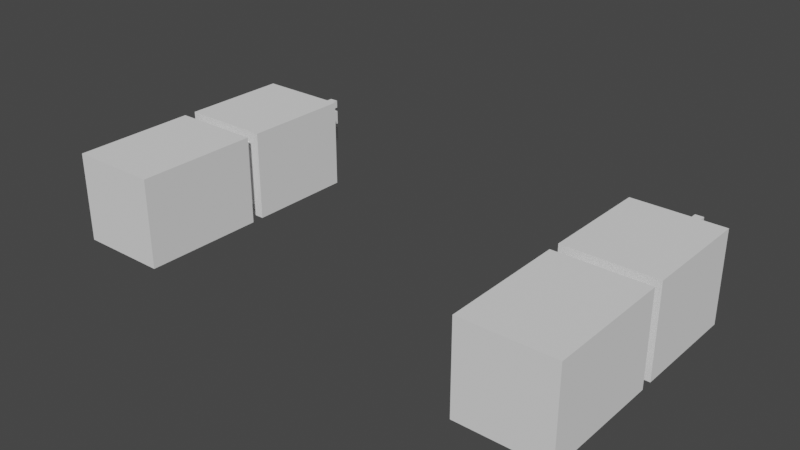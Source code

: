 # Source: hands.blend  (saved by Blender 3.6.11; exported with 4.5.12 LTS)
import bpy
from mathutils import Matrix  # noqa: F401  (used for matrix-valued properties, if any)

bpy.ops.wm.read_factory_settings(use_empty=True)
scene = bpy.context.scene
scene.name = 'Scene'

# ---- collections
col_collection = bpy.data.collections.new('Collection'); scene.collection.children.link(col_collection)

# ---- world
world_world = bpy.data.worlds.new('World'); scene.world = world_world
world_world.use_nodes = True; world_world.node_tree.nodes.clear()
_N = world_world.node_tree.nodes; _L = world_world.node_tree.links
n0 = _N.new('ShaderNodeOutputWorld'); n0.name = 'World Output'; n0.location = (300, 300)
n1 = _N.new('ShaderNodeBackground'); n1.name = 'Background'; n1.location = (10, 300)
n1.inputs[0].default_value = (0.05088, 0.05088, 0.05088, 1.0)
_L.new(n1.outputs[0], n0.inputs[0])
n0.is_active_output = True
world_world.color = (0.05088, 0.05088, 0.05088)
world_world.use_sun_shadow = False
world_world.sun_shadow_jitter_overblur = 0.0

# ---- meshes
me_cube_001 = bpy.data.meshes.new('Cube.001')
me_cube_001.from_pydata([(0.7282, -1.145, -0.6138), (0.7282, -1.145, 0.8367), (0.7224, 0.8554, -0.62), (0.7224, 0.8554, 0.8428), (2.179, -1.145, -0.6138), (2.179, -1.145, 0.8367), (2.185, 0.8554, -0.62), (2.185, 0.8554, 0.8428), (0.9139, 0.8554, 0.6515), (0.9139, 0.8554, -0.4286), (1.994, 0.8554, -0.4286), (1.994, 0.8554, 0.6515), (0.9147, 1.053, 0.6515), (0.9147, 1.053, -0.4286), (1.994, 1.053, -0.4286), (1.994, 1.053, 0.6515), (0.7244, 1.053, 0.8416), (0.7244, 1.053, -0.6187), (2.184, 1.053, -0.6187), (2.184, 1.053, 0.8416), (0.7369, 2.817, 0.8416), (0.7369, 2.817, -0.6187), (2.194, 2.817, -0.6187), (2.194, 2.817, 0.8416), (0.9175, 2.817, 0.662), (0.9175, 2.817, -0.4392), (2.017, 2.817, -0.4392), (2.017, 2.817, 0.662), (0.9162, 2.594, 0.662), (0.9162, 2.594, -0.4392), (2.016, 2.594, -0.4392), (2.016, 2.594, 0.662), (1.255, 3.226, -0.2918), (1.255, 3.226, 0.5147), (1.661, 3.226, -0.2918), (1.661, 3.226, 0.5147), (1.734, 2.594, 0.5147), (1.734, 2.594, -0.2918), (1.131, 2.594, -0.2918), (1.131, 2.594, 0.5147), (1.255, 3.226, 0.1114), (1.543, 3.226, 0.5147), (1.661, 3.226, 0.1114), (1.543, 3.226, -0.2918), (1.349, 3.226, -0.2918), (1.349, 3.226, 0.5147), (1.543, 3.226, 0.3341), (1.349, 3.226, 0.3341), (1.349, 3.226, 0.02117), (1.543, 3.226, 0.02117), (1.519, 3.226, 0.0602), (1.519, 3.226, 0.2951), (1.373, 3.226, 0.2951), (1.373, 3.226, 0.0602), (1.515, 3.226, 0.3602), (1.377, 3.226, 0.3602), (1.515, 3.226, 0.4886), (1.377, 3.226, 0.4886), (1.522, 3.226, -0.01349), (1.522, 3.226, -0.2572), (1.37, 3.226, -0.2572), (1.37, 3.226, -0.01349), (1.377, 3.59, 0.4886), (1.515, 3.59, 0.4886), (1.519, 3.59, 0.2951), (1.519, 3.59, 0.0602), (1.515, 3.59, 0.3602), (1.377, 3.59, 0.3602), (1.373, 3.59, 0.2951), (1.373, 3.59, 0.0602), (1.522, 3.59, -0.01349), (1.522, 3.59, -0.2572), (1.37, 3.59, -0.2572), (1.37, 3.59, -0.01349)], [], [(0, 1, 3, 2), (7, 6, 10, 11), (6, 7, 5, 4), (4, 5, 1, 0), (2, 6, 4, 0), (7, 3, 1, 5), (11, 10, 14, 15), (6, 2, 9, 10), (3, 7, 11, 8), (2, 3, 8, 9), (14, 13, 17, 18), (10, 9, 13, 14), (8, 11, 15, 12), (9, 8, 12, 13), (16, 19, 23, 20), (12, 15, 19, 16), (13, 12, 16, 17), (15, 14, 18, 19), (23, 22, 26, 27), (17, 16, 20, 21), (19, 18, 22, 23), (18, 17, 21, 22), (24, 27, 31, 28), (22, 21, 25, 26), (20, 23, 27, 24), (21, 20, 24, 25), (25, 24, 28, 29), (27, 26, 30, 31), (26, 25, 29, 30), (36, 37, 34, 42, 35), (38, 39, 33, 40, 32), (28, 31, 36, 39), (29, 28, 39, 38), (37, 38, 32, 44, 43, 34), (31, 30, 37, 36), (30, 29, 38, 37), (39, 36, 35, 41, 45, 33), (40, 33, 45, 47, 48, 44, 32), (41, 35, 42, 34, 43, 49, 46), (43, 44, 60, 59), (46, 49, 50, 51), (47, 45, 57, 55), (47, 46, 51, 52), (51, 50, 65, 64), (46, 47, 55, 54), (45, 41, 56, 57), (49, 48, 53, 50), (60, 61, 73, 72), (41, 46, 54, 56), (48, 47, 52, 53), (54, 55, 67, 66), (48, 49, 58, 61), (49, 43, 59, 58), (44, 48, 61, 60), (63, 66, 67, 62), (69, 68, 64, 65), (70, 71, 72, 73), (52, 51, 64, 68), (50, 53, 69, 65), (56, 54, 66, 63), (61, 58, 70, 73), (53, 52, 68, 69), (57, 56, 63, 62), (58, 59, 71, 70), (55, 57, 62, 67), (59, 60, 72, 71)])
_uv = me_cube_001.uv_layers.new(name='UVMap')
_uv.uv.foreach_set('vector', [0.375, 0.0, 0.625, 0.0, 0.625, 0.25, 0.375, 0.25, 0.625, 0.5, 0.375, 0.5, 0.375, 0.5, 0.625, 0.5, 0.375, 0.5, 0.625, 0.5, 0.625, 0.75, 0.375, 0.75, 0.375, 0.75, 0.625, 0.75, 0.625, 1.0, 0.375, 1.0, 0.125, 0.5, 0.375, 0.5, 0.375, 0.75, 0.125, 0.75, 0.625, 0.5, 0.875, 0.5, 0.875, 0.75, 0.625, 0.75, 0.625, 0.5, 0.375, 0.5, 0.375, 0.5, 0.625, 0.5, 0.375, 0.5, 0.125, 0.5, 0.125, 0.5, 0.375, 0.5, 0.875, 0.5, 0.625, 0.5, 0.625, 0.5, 0.875, 0.5, 0.375, 0.25, 0.625, 0.25, 0.625, 0.25, 0.375, 0.25, 0.375, 0.5, 0.125, 0.5, 0.125, 0.5, 0.375, 0.5, 0.375, 0.5, 0.125, 0.5, 0.125, 0.5, 0.375, 0.5, 0.875, 0.5, 0.625, 0.5, 0.625, 0.5, 0.875, 0.5, 0.375, 0.25, 0.625, 0.25, 0.625, 0.25, 0.375, 0.25, 0.875, 0.5, 0.625, 0.5, 0.625, 0.5, 0.875, 0.5, 0.875, 0.5, 0.625, 0.5, 0.625, 0.5, 0.875, 0.5, 0.375, 0.25, 0.625, 0.25, 0.625, 0.25, 0.375, 0.25, 0.625, 0.5, 0.375, 0.5, 0.375, 0.5, 0.625, 0.5, 0.625, 0.5, 0.375, 0.5, 0.375, 0.5, 0.625, 0.5, 0.375, 0.25, 0.625, 0.25, 0.625, 0.25, 0.375, 0.25, 0.625, 0.5, 0.375, 0.5, 0.375, 0.5, 0.625, 0.5, 0.375, 0.5, 0.125, 0.5, 0.125, 0.5, 0.375, 0.5, 0.875, 0.5, 0.625, 0.5, 0.625, 0.5, 0.875, 0.5, 0.375, 0.5, 0.125, 0.5, 0.125, 0.5, 0.375, 0.5, 0.875, 0.5, 0.625, 0.5, 0.625, 0.5, 0.875, 0.5, 0.375, 0.25, 0.625, 0.25, 0.625, 0.25, 0.375, 0.25, 0.375, 0.25, 0.625, 0.25, 0.625, 0.25, 0.375, 0.25, 0.625, 0.5, 0.375, 0.5, 0.375, 0.5, 0.625, 0.5, 0.375, 0.5, 0.125, 0.5, 0.125, 0.5, 0.375, 0.5, 0.625, 0.5, 0.375, 0.5, 0.375, 0.5, 0.5, 0.5, 0.625, 0.5, 0.375, 0.25, 0.625, 0.25, 0.625, 0.25, 0.5, 0.25, 0.375, 0.25, 0.875, 0.5, 0.625, 0.5, 0.625, 0.5, 0.875, 0.5, 0.375, 0.25, 0.625, 0.25, 0.625, 0.25, 0.375, 0.25, 0.375, 0.5, 0.125, 0.5, 0.125, 0.5, 0.1875, 0.5, 0.25, 0.5, 0.375, 0.5, 0.625, 0.5, 0.375, 0.5, 0.375, 0.5, 0.625, 0.5, 0.375, 0.5, 0.125, 0.5, 0.125, 0.5, 0.375, 0.5, 0.875, 0.5, 0.625, 0.5, 0.625, 0.5, 0.75, 0.5, 0.8125, 0.5, 0.875, 0.5, 0.5, 0.25, 0.625, 0.25, 0.8125, 0.5, 0.5, 0.5, 0.3438, 0.5, 0.1875, 0.5, 0.125, 0.5, 0.75, 0.5, 0.625, 0.5, 0.5, 0.5, 0.375, 0.5, 0.25, 0.5, 0.375, 0.5, 0.5, 0.5, 0.25, 0.5, 0.1875, 0.5, 0.1875, 0.5, 0.25, 0.5, 0.5, 0.5, 0.375, 0.5, 0.375, 0.5, 0.5, 0.5, 0.5, 0.5, 0.8125, 0.5, 0.8125, 0.5, 0.5, 0.5, 0.5, 0.5, 0.5, 0.5, 0.5, 0.5, 0.5, 0.5, 0.5, 0.5, 0.375, 0.5, 0.375, 0.5, 0.5, 0.5, 0.5, 0.5, 0.5, 0.5, 0.5, 0.5, 0.5, 0.5, 0.8125, 0.5, 0.75, 0.5, 0.75, 0.5, 0.8125, 0.5, 0.375, 0.5, 0.3438, 0.5, 0.3438, 0.5, 0.375, 0.5, 0.1875, 0.5, 0.3438, 0.5, 0.3438, 0.5, 0.1875, 0.5, 0.75, 0.5, 0.5, 0.5, 0.5, 0.5, 0.75, 0.5, 0.3438, 0.5, 0.5, 0.5, 0.5, 0.5, 0.3438, 0.5, 0.5, 0.5, 0.5, 0.5, 0.5, 0.5, 0.5, 0.5, 0.3438, 0.5, 0.375, 0.5, 0.375, 0.5, 0.3438, 0.5, 0.375, 0.5, 0.25, 0.5, 0.25, 0.5, 0.375, 0.5, 0.1875, 0.5, 0.3438, 0.5, 0.3438, 0.5, 0.1875, 0.5, 0.75, 0.5, 0.5, 0.5, 0.5, 0.5, 0.8125, 0.5, 0.3438, 0.5, 0.5, 0.5, 0.5, 0.5, 0.375, 0.5, 0.375, 0.5, 0.25, 0.5, 0.1875, 0.5, 0.3438, 0.5, 0.5, 0.5, 0.5, 0.5, 0.5, 0.5, 0.5, 0.5, 0.375, 0.5, 0.3438, 0.5, 0.3438, 0.5, 0.375, 0.5, 0.75, 0.5, 0.5, 0.5, 0.5, 0.5, 0.75, 0.5, 0.3438, 0.5, 0.375, 0.5, 0.375, 0.5, 0.3438, 0.5, 0.3438, 0.5, 0.5, 0.5, 0.5, 0.5, 0.3438, 0.5, 0.8125, 0.5, 0.75, 0.5, 0.75, 0.5, 0.8125, 0.5, 0.375, 0.5, 0.25, 0.5, 0.25, 0.5, 0.375, 0.5, 0.5, 0.5, 0.8125, 0.5, 0.8125, 0.5, 0.5, 0.5, 0.25, 0.5, 0.1875, 0.5, 0.1875, 0.5, 0.25, 0.5])
me_cube_001.update()
me_cube_002 = bpy.data.meshes.new('Cube.002')
me_cube_002.from_pydata([(-3.576, -1.04, -0.664), (-3.576, -1.04, 0.7865), (-3.582, 0.9597, -0.6702), (-3.582, 0.9597, 0.7926), (-2.126, -1.04, -0.664), (-2.126, -1.04, 0.7865), (-2.119, 0.9597, -0.6702), (-2.119, 0.9597, 0.7926), (-3.39, 0.9597, 0.6013), (-3.39, 0.9597, -0.4788), (-2.311, 0.9597, -0.4788), (-2.311, 0.9597, 0.6013), (-3.39, 1.157, 0.6013), (-3.39, 1.157, -0.4788), (-2.31, 1.157, -0.4788), (-2.31, 1.157, 0.6013), (-3.58, 1.157, 0.7914), (-3.58, 1.157, -0.6689), (-2.12, 1.157, -0.6689), (-2.12, 1.157, 0.7914), (-3.567, 2.921, 0.7914), (-3.567, 2.921, -0.6689), (-2.11, 2.921, -0.6689), (-2.11, 2.921, 0.7914), (-3.387, 2.921, 0.6118), (-3.387, 2.921, -0.4894), (-2.288, 2.921, -0.4894), (-2.288, 2.921, 0.6118), (-3.388, 2.699, 0.6118), (-3.388, 2.699, -0.4894), (-2.289, 2.699, -0.4894), (-2.289, 2.699, 0.6118), (-3.049, 3.331, -0.342), (-3.049, 3.331, 0.4644), (-2.644, 3.331, -0.342), (-2.644, 3.331, 0.4644), (-2.57, 2.699, 0.4644), (-2.57, 2.699, -0.342), (-3.174, 2.699, -0.342), (-3.174, 2.699, 0.4644), (-3.049, 3.331, 0.06121), (-2.761, 3.331, 0.4644), (-2.644, 3.331, 0.06121), (-2.761, 3.331, -0.342), (-2.956, 3.331, -0.342), (-2.956, 3.331, 0.4644), (-2.761, 3.331, 0.2839), (-2.956, 3.331, 0.2839), (-2.956, 3.331, -0.02904), (-2.761, 3.331, -0.02904), (-2.785, 3.331, 0.00999), (-2.785, 3.331, 0.2449), (-2.931, 3.331, 0.2449), (-2.931, 3.331, 0.00999), (-2.789, 3.331, 0.3099), (-2.928, 3.331, 0.3099), (-2.789, 3.331, 0.4384), (-2.928, 3.331, 0.4384), (-2.782, 3.331, -0.0637), (-2.782, 3.331, -0.3074), (-2.934, 3.331, -0.3074), (-2.934, 3.331, -0.0637), (-2.928, 3.695, 0.4384), (-2.789, 3.695, 0.4384), (-2.785, 3.695, 0.2449), (-2.785, 3.695, 0.00999), (-2.789, 3.695, 0.3099), (-2.928, 3.695, 0.3099), (-2.931, 3.695, 0.2449), (-2.931, 3.695, 0.00999), (-2.782, 3.695, -0.0637), (-2.782, 3.695, -0.3074), (-2.934, 3.695, -0.3074), (-2.934, 3.695, -0.0637)], [], [(0, 1, 3, 2), (7, 6, 10, 11), (6, 7, 5, 4), (4, 5, 1, 0), (2, 6, 4, 0), (7, 3, 1, 5), (11, 10, 14, 15), (6, 2, 9, 10), (3, 7, 11, 8), (2, 3, 8, 9), (14, 13, 17, 18), (10, 9, 13, 14), (8, 11, 15, 12), (9, 8, 12, 13), (16, 19, 23, 20), (12, 15, 19, 16), (13, 12, 16, 17), (15, 14, 18, 19), (23, 22, 26, 27), (17, 16, 20, 21), (19, 18, 22, 23), (18, 17, 21, 22), (24, 27, 31, 28), (22, 21, 25, 26), (20, 23, 27, 24), (21, 20, 24, 25), (25, 24, 28, 29), (27, 26, 30, 31), (26, 25, 29, 30), (36, 37, 34, 42, 35), (38, 39, 33, 40, 32), (28, 31, 36, 39), (29, 28, 39, 38), (37, 38, 32, 44, 43, 34), (31, 30, 37, 36), (30, 29, 38, 37), (39, 36, 35, 41, 45, 33), (40, 33, 45, 47, 48, 44, 32), (41, 35, 42, 34, 43, 49, 46), (43, 44, 60, 59), (46, 49, 50, 51), (47, 45, 57, 55), (47, 46, 51, 52), (51, 50, 65, 64), (46, 47, 55, 54), (45, 41, 56, 57), (49, 48, 53, 50), (60, 61, 73, 72), (41, 46, 54, 56), (48, 47, 52, 53), (54, 55, 67, 66), (48, 49, 58, 61), (49, 43, 59, 58), (44, 48, 61, 60), (63, 66, 67, 62), (69, 68, 64, 65), (70, 71, 72, 73), (52, 51, 64, 68), (50, 53, 69, 65), (56, 54, 66, 63), (61, 58, 70, 73), (53, 52, 68, 69), (57, 56, 63, 62), (58, 59, 71, 70), (55, 57, 62, 67), (59, 60, 72, 71)])
_uv = me_cube_002.uv_layers.new(name='UVMap')
_uv.uv.foreach_set('vector', [0.375, 0.0, 0.625, 0.0, 0.625, 0.25, 0.375, 0.25, 0.625, 0.5, 0.375, 0.5, 0.375, 0.5, 0.625, 0.5, 0.375, 0.5, 0.625, 0.5, 0.625, 0.75, 0.375, 0.75, 0.375, 0.75, 0.625, 0.75, 0.625, 1.0, 0.375, 1.0, 0.125, 0.5, 0.375, 0.5, 0.375, 0.75, 0.125, 0.75, 0.625, 0.5, 0.875, 0.5, 0.875, 0.75, 0.625, 0.75, 0.625, 0.5, 0.375, 0.5, 0.375, 0.5, 0.625, 0.5, 0.375, 0.5, 0.125, 0.5, 0.125, 0.5, 0.375, 0.5, 0.875, 0.5, 0.625, 0.5, 0.625, 0.5, 0.875, 0.5, 0.375, 0.25, 0.625, 0.25, 0.625, 0.25, 0.375, 0.25, 0.375, 0.5, 0.125, 0.5, 0.125, 0.5, 0.375, 0.5, 0.375, 0.5, 0.125, 0.5, 0.125, 0.5, 0.375, 0.5, 0.875, 0.5, 0.625, 0.5, 0.625, 0.5, 0.875, 0.5, 0.375, 0.25, 0.625, 0.25, 0.625, 0.25, 0.375, 0.25, 0.875, 0.5, 0.625, 0.5, 0.625, 0.5, 0.875, 0.5, 0.875, 0.5, 0.625, 0.5, 0.625, 0.5, 0.875, 0.5, 0.375, 0.25, 0.625, 0.25, 0.625, 0.25, 0.375, 0.25, 0.625, 0.5, 0.375, 0.5, 0.375, 0.5, 0.625, 0.5, 0.625, 0.5, 0.375, 0.5, 0.375, 0.5, 0.625, 0.5, 0.375, 0.25, 0.625, 0.25, 0.625, 0.25, 0.375, 0.25, 0.625, 0.5, 0.375, 0.5, 0.375, 0.5, 0.625, 0.5, 0.375, 0.5, 0.125, 0.5, 0.125, 0.5, 0.375, 0.5, 0.875, 0.5, 0.625, 0.5, 0.625, 0.5, 0.875, 0.5, 0.375, 0.5, 0.125, 0.5, 0.125, 0.5, 0.375, 0.5, 0.875, 0.5, 0.625, 0.5, 0.625, 0.5, 0.875, 0.5, 0.375, 0.25, 0.625, 0.25, 0.625, 0.25, 0.375, 0.25, 0.375, 0.25, 0.625, 0.25, 0.625, 0.25, 0.375, 0.25, 0.625, 0.5, 0.375, 0.5, 0.375, 0.5, 0.625, 0.5, 0.375, 0.5, 0.125, 0.5, 0.125, 0.5, 0.375, 0.5, 0.625, 0.5, 0.375, 0.5, 0.375, 0.5, 0.5, 0.5, 0.625, 0.5, 0.375, 0.25, 0.625, 0.25, 0.625, 0.25, 0.5, 0.25, 0.375, 0.25, 0.875, 0.5, 0.625, 0.5, 0.625, 0.5, 0.875, 0.5, 0.375, 0.25, 0.625, 0.25, 0.625, 0.25, 0.375, 0.25, 0.375, 0.5, 0.125, 0.5, 0.125, 0.5, 0.1875, 0.5, 0.25, 0.5, 0.375, 0.5, 0.625, 0.5, 0.375, 0.5, 0.375, 0.5, 0.625, 0.5, 0.375, 0.5, 0.125, 0.5, 0.125, 0.5, 0.375, 0.5, 0.875, 0.5, 0.625, 0.5, 0.625, 0.5, 0.75, 0.5, 0.8125, 0.5, 0.875, 0.5, 0.5, 0.25, 0.625, 0.25, 0.8125, 0.5, 0.5, 0.5, 0.3438, 0.5, 0.1875, 0.5, 0.125, 0.5, 0.75, 0.5, 0.625, 0.5, 0.5, 0.5, 0.375, 0.5, 0.25, 0.5, 0.375, 0.5, 0.5, 0.5, 0.25, 0.5, 0.1875, 0.5, 0.1875, 0.5, 0.25, 0.5, 0.5, 0.5, 0.375, 0.5, 0.375, 0.5, 0.5, 0.5, 0.5, 0.5, 0.8125, 0.5, 0.8125, 0.5, 0.5, 0.5, 0.5, 0.5, 0.5, 0.5, 0.5, 0.5, 0.5, 0.5, 0.5, 0.5, 0.375, 0.5, 0.375, 0.5, 0.5, 0.5, 0.5, 0.5, 0.5, 0.5, 0.5, 0.5, 0.5, 0.5, 0.8125, 0.5, 0.75, 0.5, 0.75, 0.5, 0.8125, 0.5, 0.375, 0.5, 0.3438, 0.5, 0.3438, 0.5, 0.375, 0.5, 0.1875, 0.5, 0.3438, 0.5, 0.3438, 0.5, 0.1875, 0.5, 0.75, 0.5, 0.5, 0.5, 0.5, 0.5, 0.75, 0.5, 0.3438, 0.5, 0.5, 0.5, 0.5, 0.5, 0.3438, 0.5, 0.5, 0.5, 0.5, 0.5, 0.5, 0.5, 0.5, 0.5, 0.3438, 0.5, 0.375, 0.5, 0.375, 0.5, 0.3438, 0.5, 0.375, 0.5, 0.25, 0.5, 0.25, 0.5, 0.375, 0.5, 0.1875, 0.5, 0.3438, 0.5, 0.3438, 0.5, 0.1875, 0.5, 0.75, 0.5, 0.5, 0.5, 0.5, 0.5, 0.8125, 0.5, 0.3438, 0.5, 0.5, 0.5, 0.5, 0.5, 0.375, 0.5, 0.375, 0.5, 0.25, 0.5, 0.1875, 0.5, 0.3438, 0.5, 0.5, 0.5, 0.5, 0.5, 0.5, 0.5, 0.5, 0.5, 0.375, 0.5, 0.3438, 0.5, 0.3438, 0.5, 0.375, 0.5, 0.75, 0.5, 0.5, 0.5, 0.5, 0.5, 0.75, 0.5, 0.3438, 0.5, 0.375, 0.5, 0.375, 0.5, 0.3438, 0.5, 0.3438, 0.5, 0.5, 0.5, 0.5, 0.5, 0.3438, 0.5, 0.8125, 0.5, 0.75, 0.5, 0.75, 0.5, 0.8125, 0.5, 0.375, 0.5, 0.25, 0.5, 0.25, 0.5, 0.375, 0.5, 0.5, 0.5, 0.8125, 0.5, 0.8125, 0.5, 0.5, 0.5, 0.25, 0.5, 0.1875, 0.5, 0.1875, 0.5, 0.25, 0.5])
me_cube_002.update()
arm_arma__o = bpy.data.armatures.new('Armação')  # bones are not reproduced

# ---- objects
ob_braco_direito = bpy.data.objects.new('braco_direito', me_cube_001)
ob_braco_esquerdo = bpy.data.objects.new('braco_esquerdo', me_cube_002)
ob_arma__o = bpy.data.objects.new('Armação', arm_arma__o)

# ---- transforms, parenting, visibility, modifiers, constraints
ob_braco_direito.parent = ob_arma__o
ob_braco_direito.location = (0.7636, 6.156e-08, 3.263)
ob_braco_direito.scale = (0.3737, 0.3737, 0.3737)
_vg = ob_braco_direito.vertex_groups.new(name='Bone.002')
_vg = ob_braco_direito.vertex_groups.new(name='Bone')
_vg = ob_braco_direito.vertex_groups.new(name='Bone.001')
for _i, _w in zip([0, 1, 2, 3, 4, 5, 6, 7, 8, 9, 10, 11, 12, 13, 14, 15, 16, 17, 18, 19, 20, 21, 22, 23, 24, 25, 26, 27, 28, 29, 30, 31, 36, 37, 38, 39], [0.9744, 0.9587, 0.7876, 0.6169, 0.9544, 0.9541, 0.5628, 0.5412, 0.5749, 0.6672, 0.5103, 0.4914, 0.4394, 0.4883, 0.3319, 0.3216, 0.4057, 0.4465, 0.2222, 0.2171, 0.1754, 0.1824, 0.1324, 0.1308, 0.1496, 0.1535, 0.1206, 0.1195, 0.1168, 0.1177, 0.09849, 0.09844, 0.05145, 0.05239, 0.06149, 0.06504]): _vg.add([_i], _w, 'REPLACE')
_vg = ob_braco_direito.vertex_groups.new(name='Bone.003')
for _i, _w in zip([1, 2, 3, 4, 5, 6, 7, 8, 9, 10, 11, 12, 13, 14, 15, 16, 17, 18, 19, 20, 21, 22, 23, 24, 25, 26, 27, 28, 29, 30, 31, 32, 33, 34, 35, 36, 37, 38, 39, 40, 41, 42, 43, 44, 45, 46, 47, 51, 52, 54, 55, 56, 57, 59, 60], [0.02926, 0.2038, 0.367, 0.03873, 0.0392, 0.4263, 0.4468, 0.4068, 0.3189, 0.4776, 0.4955, 0.5349, 0.489, 0.6527, 0.6623, 0.5569, 0.5193, 0.7582, 0.7627, 0.687, 0.6871, 0.7422, 0.7466, 0.7002, 0.7047, 0.742, 0.7467, 0.7114, 0.725, 0.7467, 0.7546, 0.1404, 0.1541, 0.1488, 0.1548, 0.7798, 0.7694, 0.7627, 0.7406, 0.05908, 0.1302, 0.0677, 0.1121, 0.1085, 0.1274, 0.03235, 0.05474, 0.01945, 0.03569, 0.02475, 0.02474, 0.08931, 0.08786, 0.06885, 0.06881]): _vg.add([_i], _w, 'REPLACE')
_vg = ob_braco_direito.vertex_groups.new(name='Bone.004')
for _i, _w in zip([20, 24, 28, 29, 32, 33, 38, 39, 40, 43, 44, 45, 47, 48, 51, 52, 53, 55, 57, 60, 61], [0.01573, 0.02349, 0.04595, 0.001811, 0.1577, 0.0968, 0.005978, 0.05732, 0.54, 0.0009588, 0.06791, 0.03209, 0.1419, 0.119, 0.005695, 0.106, 0.0531, 0.06131, 0.02188, 0.03918, 0.0389]): _vg.add([_i], _w, 'REPLACE')
_vg = ob_braco_direito.vertex_groups.new(name='Bone.005')
for _i, _w in zip([20, 21, 22, 23, 24, 25, 26, 27, 28, 29, 30, 31, 32, 33, 34, 35, 36, 37, 38, 39, 40, 41, 42, 43, 44, 45, 46, 47, 49, 50, 51, 52, 53, 54, 55, 56, 57, 58, 59, 62, 63, 64, 66, 67, 68], [0.05949, 0.01768, 0.04456, 0.06583, 0.06525, 0.02072, 0.05173, 0.07304, 0.07691, 0.01081, 0.05735, 0.088, 0.03181, 0.5427, 0.1343, 0.6211, 0.1057, 0.06096, 0.008953, 0.08916, 0.09912, 0.6482, 0.6607, 0.05526, 0.009069, 0.6315, 0.7107, 0.558, 0.09752, 0.07857, 0.5499, 0.4581, 0.04859, 0.7599, 0.7354, 0.691, 0.6787, 0.004823, 0.02022, 0.02021, 0.08923, 0.02793, 0.0006849, 0.002938, 0.02256]): _vg.add([_i], _w, 'REPLACE')
_vg = ob_braco_direito.vertex_groups.new(name='Bone.010')
for _i, _w in zip([33, 35, 41, 45, 46, 47, 51, 52, 54, 55, 56, 57, 62, 63, 66, 67], [0.07209, 0.05913, 0.08414, 0.08465, 0.04027, 0.04684, 0.02196, 0.02585, 0.07114, 0.06397, 0.102, 0.103, 0.9541, 0.8845, 0.9683, 0.9662]): _vg.add([_i], _w, 'REPLACE')
_vg = ob_braco_direito.vertex_groups.new(name='Bone.006')
for _i, _w in zip([32, 33, 34, 35, 40, 41, 42, 43, 44, 45, 46, 47, 48, 49, 50, 51, 52, 53, 54, 55, 56, 57, 58, 59, 60, 61, 65, 69], [0.04279, 0.05984, 0.01918, 0.06259, 0.09077, 0.05276, 0.07533, 0.01004, 0.02581, 0.05872, 0.1084, 0.1024, 0.2786, 0.2667, 0.6405, 0.1954, 0.1886, 0.6146, 0.06278, 0.05351, 0.04398, 0.04609, 0.07559, 0.005643, 0.02026, 0.1038, 0.007887, 0.01221]): _vg.add([_i], _w, 'REPLACE')
_vg = ob_braco_direito.vertex_groups.new(name='Bone.009')
for _i, _w in zip([33, 35, 41, 45, 46, 47, 50, 51, 52, 53, 54, 55, 57, 64, 65, 68, 69], [0.00808, 0.003583, 0.001202, 0.015, 0.05966, 0.05501, 0.02413, 0.1004, 0.09805, 0.03211, 0.01832, 0.007683, 0.002184, 0.9286, 0.9523, 0.9249, 0.9472]): _vg.add([_i], _w, 'REPLACE')
_vg = ob_braco_direito.vertex_groups.new(name='Bone.007')
for _i, _w in zip([21, 22, 25, 26, 29, 30, 32, 33, 34, 35, 37, 38, 40, 42, 43, 44, 47, 48, 49, 50, 51, 52, 53, 58, 59, 60, 61, 70, 71, 72, 73], [0.02878, 0.02259, 0.03734, 0.03064, 0.05407, 0.04782, 0.3593, 0.005801, 0.3838, 0.03477, 0.0604, 0.06405, 0.1584, 0.1485, 0.4469, 0.4353, 0.008202, 0.5199, 0.5835, 0.2169, 0.04816, 0.05849, 0.2138, 0.8409, 0.4885, 0.4755, 0.7691, 0.06376, 0.009739, 0.01338, 0.06333]): _vg.add([_i], _w, 'REPLACE')
_vg = ob_braco_direito.vertex_groups.new(name='Bone.008')
for _i, _w in zip([25, 29, 30, 32, 34, 37, 38, 40, 43, 44, 48, 58, 59, 60, 61, 70, 71, 72, 73], [0.002301, 0.01746, 0.004239, 0.2372, 0.2616, 0.01823, 0.03115, 0.0005562, 0.3187, 0.3083, 0.01791, 0.0307, 0.3532, 0.3463, 0.05665, 0.9257, 0.9612, 0.9577, 0.9228]): _vg.add([_i], _w, 'REPLACE')
_vg = ob_braco_direito.vertex_groups.new(name='Bone.011')
_vg = ob_braco_direito.vertex_groups.new(name='Bone.012')
_vg = ob_braco_direito.vertex_groups.new(name='Bone.013')
_vg = ob_braco_direito.vertex_groups.new(name='Bone.014')
_vg = ob_braco_direito.vertex_groups.new(name='Bone.015')
_vg = ob_braco_direito.vertex_groups.new(name='Bone.016')
_vg = ob_braco_direito.vertex_groups.new(name='Bone.017')
_vg = ob_braco_direito.vertex_groups.new(name='Bone.018')
_vg = ob_braco_direito.vertex_groups.new(name='Bone.019')
_m = ob_braco_direito.modifiers.new('Armação', 'ARMATURE')
_m.object = ob_arma__o
ob_braco_esquerdo.parent = ob_arma__o
ob_braco_esquerdo.location = (-0.2545, 5.985e-08, 3.276)
ob_braco_esquerdo.scale = (0.3737, 0.3737, 0.3737)
_vg = ob_braco_esquerdo.vertex_groups.new(name='Bone.002')
_vg = ob_braco_esquerdo.vertex_groups.new(name='Bone')
_vg = ob_braco_esquerdo.vertex_groups.new(name='Bone.001')
_vg = ob_braco_esquerdo.vertex_groups.new(name='Bone.003')
_vg = ob_braco_esquerdo.vertex_groups.new(name='Bone.004')
_vg = ob_braco_esquerdo.vertex_groups.new(name='Bone.005')
_vg = ob_braco_esquerdo.vertex_groups.new(name='Bone.010')
_vg = ob_braco_esquerdo.vertex_groups.new(name='Bone.006')
_vg = ob_braco_esquerdo.vertex_groups.new(name='Bone.009')
_vg = ob_braco_esquerdo.vertex_groups.new(name='Bone.007')
_vg = ob_braco_esquerdo.vertex_groups.new(name='Bone.008')
_vg = ob_braco_esquerdo.vertex_groups.new(name='Bone.011')
for _i, _w in zip([0, 1, 2, 3, 4, 5, 6, 7, 8, 9, 10, 11, 12, 13, 14, 15, 16, 17, 18, 19, 20, 21, 22, 23, 24, 25, 26, 27, 28, 29, 30, 31, 36, 37, 38, 39], [0.9787, 0.9331, 0.8634, 0.8604, 0.9758, 0.9321, 0.8622, 0.8591, 0.7671, 0.7683, 0.7684, 0.7669, 0.6007, 0.6012, 0.6041, 0.6031, 0.5613, 0.5616, 0.5644, 0.5636, 0.2418, 0.2404, 0.2461, 0.2457, 0.2043, 0.2027, 0.2097, 0.2092, 0.15, 0.147, 0.1581, 0.1571, 0.07643, 0.07979, 0.07752, 0.08271]): _vg.add([_i], _w, 'REPLACE')
_vg = ob_braco_esquerdo.vertex_groups.new(name='Bone.012')
for _i, _w in zip([1, 2, 3, 5, 6, 7, 8, 9, 10, 11, 12, 13, 14, 15, 16, 17, 18, 19, 20, 21, 22, 23, 24, 25, 26, 27, 28, 29, 30, 31, 32, 33, 34, 35, 36, 37, 38, 39, 40, 42, 43, 44], [0.06252, 0.1278, 0.1306, 0.06347, 0.1289, 0.1318, 0.2177, 0.2168, 0.2167, 0.2181, 0.3732, 0.3732, 0.3704, 0.3714, 0.3993, 0.3999, 0.3973, 0.3984, 0.6103, 0.6168, 0.6134, 0.6159, 0.6346, 0.6425, 0.6381, 0.6412, 0.6673, 0.6813, 0.6727, 0.6793, 0.03196, 0.008477, 0.03291, 0.02055, 0.7378, 0.728, 0.7313, 0.7118, 0.03288, 0.04582, 0.01398, 0.01205]): _vg.add([_i], _w, 'REPLACE')
_vg = ob_braco_esquerdo.vertex_groups.new(name='Bone.013')
_vg = ob_braco_esquerdo.vertex_groups.new(name='Bone.014')
for _i, _w in zip([20, 21, 22, 23, 24, 25, 26, 27, 28, 29, 31, 33, 35, 36, 39, 40, 41, 42, 45, 46, 47, 49, 50, 51, 52, 53, 54, 55, 56, 57, 62, 63, 64, 66, 67, 68], [0.07882, 0.01205, 0.002033, 0.07883, 0.08732, 0.01418, 0.00228, 0.0873, 0.108, 0.002081, 0.1091, 0.9076, 0.8809, 0.136, 0.128, 0.1058, 0.9449, 0.1778, 0.9434, 0.8549, 0.6063, 0.01951, 0.09311, 0.7512, 0.3511, 0.05084, 0.916, 0.849, 0.9552, 0.9469, 0.01447, 0.01717, 0.03496, 0.009771, 0.009978, 0.003602]): _vg.add([_i], _w, 'REPLACE')
_vg = ob_braco_esquerdo.vertex_groups.new(name='Bone.015')
for _i, _w in zip([54, 55, 57, 62, 63, 66, 67], [0.004993, 0.004359, 0.0005825, 0.9665, 0.9654, 0.9682, 0.9664]): _vg.add([_i], _w, 'REPLACE')
_vg = ob_braco_esquerdo.vertex_groups.new(name='Bone.016')
for _i, _w in zip([20, 21, 22, 23, 24, 25, 26, 27, 28, 29, 30, 31, 32, 33, 34, 35, 36, 37, 38, 39, 40, 42, 44, 45, 46, 47, 48, 49, 50, 51, 52, 53, 54, 55, 58, 59, 60, 61, 65, 68, 69], [0.03117, 0.006818, 0.02472, 0.00331, 0.03996, 0.01018, 0.03234, 0.006032, 0.05624, 0.007, 0.05042, 0.0006635, 0.07702, 0.04047, 0.05087, 0.06058, 0.003529, 0.05839, 0.009742, 0.06596, 0.6327, 0.5866, 0.004343, 0.002543, 0.09991, 0.3257, 0.4036, 0.3746, 0.5843, 0.1582, 0.5484, 0.6195, 0.03621, 0.1047, 0.1769, 0.008781, 0.01879, 0.1889, 0.0226, 0.02049, 0.02645]): _vg.add([_i], _w, 'REPLACE')
_vg = ob_braco_esquerdo.vertex_groups.new(name='Bone.017')
for _i, _w in zip([50, 51, 52, 53, 64, 65, 68, 69], [0.04174, 0.04453, 0.04399, 0.04529, 0.9347, 0.9374, 0.9326, 0.9388]): _vg.add([_i], _w, 'REPLACE')
_vg = ob_braco_esquerdo.vertex_groups.new(name='Bone.018')
for _i, _w in zip([20, 21, 22, 23, 24, 25, 26, 27, 29, 30, 31, 32, 34, 37, 38, 40, 42, 43, 44, 48, 49, 50, 51, 52, 53, 58, 59, 60, 61, 70, 71, 72, 73], [0.00286, 0.08066, 0.07475, 0.01225, 0.00306, 0.08975, 0.08236, 0.01468, 0.1137, 0.1, 0.004435, 0.853, 0.8759, 0.1239, 0.1357, 0.1973, 0.168, 0.911, 0.9047, 0.5225, 0.5326, 0.2582, 0.01227, 0.02774, 0.2624, 0.7483, 0.896, 0.8898, 0.7436, 0.05732, 0.05944, 0.05808, 0.05914]): _vg.add([_i], _w, 'REPLACE')
_vg = ob_braco_esquerdo.vertex_groups.new(name='Bone.019')
for _i, _w in zip([43, 44, 58, 59, 60, 61, 70, 71, 72, 73], [0.01035, 0.01166, 0.03229, 0.05066, 0.05243, 0.0327, 0.928, 0.9357, 0.9369, 0.9254]): _vg.add([_i], _w, 'REPLACE')
_m = ob_braco_esquerdo.modifiers.new('Armação', 'ARMATURE')
_m.object = ob_arma__o
ob_arma__o.location = (0.0, 0.0, 0.0)
ob_arma__o.show_in_front = True

# ---- collection membership
col_collection.objects.link(ob_braco_direito)
col_collection.objects.link(ob_braco_esquerdo)
col_collection.objects.link(ob_arma__o)

# ---- scene / render settings (as saved in the file)
scene.frame_start = 1; scene.frame_end = 250; scene.frame_set(1)
scene.render.engine = 'BLENDER_EEVEE_NEXT'
scene.cycles.sampling_pattern = 'TABULATED_SOBOL'
scene.view_settings.view_transform = 'Filmic'
bpy.context.view_layer.update()

# ---- added for rendering (the .blend has no active camera and no usable light): camera, sun
cam_auto = bpy.data.cameras.new('AutoCamera')
cam_auto.lens = 50.0
cam_auto.sensor_width = 36.0
cam_auto.clip_end = 1000.0
ob_auto_camera = bpy.data.objects.new('AutoCamera', cam_auto)
scene.collection.objects.link(ob_auto_camera)
ob_auto_camera.location = (3.41569, -3.62803, 6.03841)
ob_auto_camera.rotation_euler = (1.09748, -7.21219e-08, 0.694738)
scene.camera = ob_auto_camera
light_auto_sun = bpy.data.lights.new('AutoSun', 'SUN')
light_auto_sun.energy = 3.0
light_auto_sun.angle = 0.0523599
ob_auto_sun = bpy.data.objects.new('AutoSun', light_auto_sun)
scene.collection.objects.link(ob_auto_sun)
ob_auto_sun.rotation_euler = (0.872665, 0.174533, 0.523599)
bpy.context.view_layer.update()
